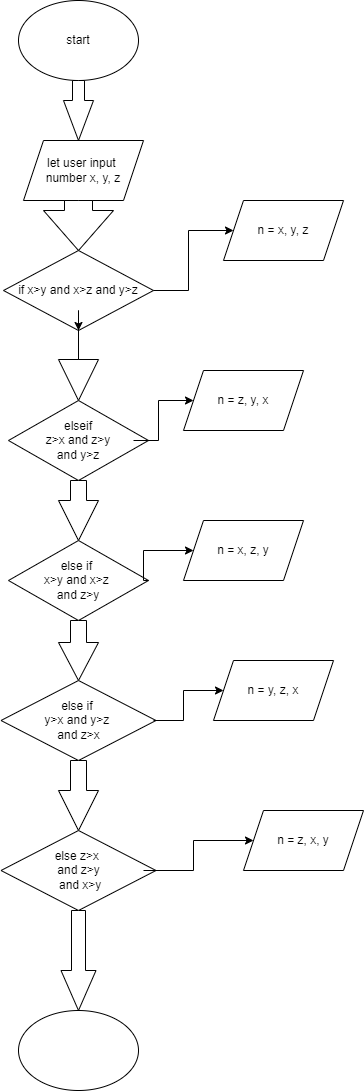

The diagram above was exported from draw.io. Its source (the exported page's mxGraphModel, read from the mxfile embedded in the PNG):
<mxGraphModel dx="820" dy="1560" grid="1" gridSize="10" guides="1" tooltips="1" connect="1" arrows="1" fold="1" page="1" pageScale="1" pageWidth="850" pageHeight="1100" math="0" shadow="0">
  <root>
    <mxCell id="0" />
    <mxCell id="1" parent="0" />
    <mxCell id="YxnQ76dRoxKZxRihbUZP-1" value="start" style="ellipse;whiteSpace=wrap;html=1;" vertex="1" parent="1">
      <mxGeometry x="305" y="-450" width="120" height="80" as="geometry" />
    </mxCell>
    <mxCell id="YxnQ76dRoxKZxRihbUZP-2" value="" style="html=1;shadow=0;dashed=0;align=center;verticalAlign=middle;shape=mxgraph.arrows2.arrow;dy=0.6;dx=40;direction=south;notch=0;" vertex="1" parent="1">
      <mxGeometry x="350" y="-370" width="30" height="60" as="geometry" />
    </mxCell>
    <mxCell id="YxnQ76dRoxKZxRihbUZP-3" value="let user input &lt;br&gt;number x, y, z" style="shape=parallelogram;perimeter=parallelogramPerimeter;whiteSpace=wrap;html=1;fixedSize=1;" vertex="1" parent="1">
      <mxGeometry x="310" y="-310" width="120" height="60" as="geometry" />
    </mxCell>
    <mxCell id="YxnQ76dRoxKZxRihbUZP-4" value="if x&amp;gt;y and x&amp;gt;z and y&amp;gt;z" style="rhombus;whiteSpace=wrap;html=1;" vertex="1" parent="1">
      <mxGeometry x="290" y="-200" width="150" height="80" as="geometry" />
    </mxCell>
    <mxCell id="YxnQ76dRoxKZxRihbUZP-5" value="" style="html=1;shadow=0;dashed=0;align=center;verticalAlign=middle;shape=mxgraph.arrows2.arrow;dy=0.6;dx=40;direction=south;notch=0;" vertex="1" parent="1">
      <mxGeometry x="330" y="-250" width="70" height="50" as="geometry" />
    </mxCell>
    <mxCell id="YxnQ76dRoxKZxRihbUZP-6" value="" style="edgeStyle=elbowEdgeStyle;elbow=horizontal;endArrow=classic;html=1;rounded=0;" edge="1" parent="1" target="YxnQ76dRoxKZxRihbUZP-7">
      <mxGeometry width="50" height="50" relative="1" as="geometry">
        <mxPoint x="440" y="-160" as="sourcePoint" />
        <mxPoint x="490" y="-210" as="targetPoint" />
      </mxGeometry>
    </mxCell>
    <mxCell id="YxnQ76dRoxKZxRihbUZP-7" value="n = x, y, z" style="shape=parallelogram;perimeter=parallelogramPerimeter;whiteSpace=wrap;html=1;fixedSize=1;" vertex="1" parent="1">
      <mxGeometry x="510" y="-250" width="120" height="60" as="geometry" />
    </mxCell>
    <mxCell id="YxnQ76dRoxKZxRihbUZP-9" value="" style="edgeStyle=orthogonalEdgeStyle;rounded=0;orthogonalLoop=1;jettySize=auto;html=1;" edge="1" parent="1" source="YxnQ76dRoxKZxRihbUZP-4" target="YxnQ76dRoxKZxRihbUZP-8">
      <mxGeometry relative="1" as="geometry" />
    </mxCell>
    <mxCell id="YxnQ76dRoxKZxRihbUZP-8" value="" style="html=1;shadow=0;dashed=0;align=center;verticalAlign=middle;shape=mxgraph.arrows2.arrow;dy=1;dx=41;direction=south;notch=0;" vertex="1" parent="1">
      <mxGeometry x="345" y="-120" width="40" height="70" as="geometry" />
    </mxCell>
    <mxCell id="YxnQ76dRoxKZxRihbUZP-11" value="elseif&lt;br&gt;&amp;nbsp;z&amp;gt;x and z&amp;gt;y &lt;br&gt;and y&amp;gt;z" style="rhombus;whiteSpace=wrap;html=1;" vertex="1" parent="1">
      <mxGeometry x="295" y="-50" width="140" height="80" as="geometry" />
    </mxCell>
    <mxCell id="YxnQ76dRoxKZxRihbUZP-13" value="" style="edgeStyle=elbowEdgeStyle;elbow=horizontal;endArrow=classic;html=1;rounded=0;" edge="1" parent="1" target="YxnQ76dRoxKZxRihbUZP-14">
      <mxGeometry width="50" height="50" relative="1" as="geometry">
        <mxPoint x="420" y="-10" as="sourcePoint" />
        <mxPoint x="470" y="-60" as="targetPoint" />
      </mxGeometry>
    </mxCell>
    <mxCell id="YxnQ76dRoxKZxRihbUZP-14" value="n = z, y, x" style="shape=parallelogram;perimeter=parallelogramPerimeter;whiteSpace=wrap;html=1;fixedSize=1;" vertex="1" parent="1">
      <mxGeometry x="470" y="-80" width="120" height="60" as="geometry" />
    </mxCell>
    <mxCell id="YxnQ76dRoxKZxRihbUZP-15" value="" style="html=1;shadow=0;dashed=0;align=center;verticalAlign=middle;shape=mxgraph.arrows2.arrow;dy=0.6;dx=40;direction=south;notch=0;" vertex="1" parent="1">
      <mxGeometry x="345" y="30" width="40" height="60" as="geometry" />
    </mxCell>
    <mxCell id="YxnQ76dRoxKZxRihbUZP-16" value="else if &lt;br&gt;x&amp;gt;y and x&amp;gt;z &lt;br&gt;and z&amp;gt;y" style="rhombus;whiteSpace=wrap;html=1;" vertex="1" parent="1">
      <mxGeometry x="295" y="90" width="140" height="80" as="geometry" />
    </mxCell>
    <mxCell id="YxnQ76dRoxKZxRihbUZP-17" value="" style="edgeStyle=elbowEdgeStyle;elbow=horizontal;endArrow=classic;html=1;rounded=0;exitX=1;exitY=0.5;exitDx=0;exitDy=0;" edge="1" parent="1" source="YxnQ76dRoxKZxRihbUZP-16" target="YxnQ76dRoxKZxRihbUZP-18">
      <mxGeometry width="50" height="50" relative="1" as="geometry">
        <mxPoint x="405" y="130" as="sourcePoint" />
        <mxPoint x="455" y="80" as="targetPoint" />
        <Array as="points">
          <mxPoint x="430" y="100" />
        </Array>
      </mxGeometry>
    </mxCell>
    <mxCell id="YxnQ76dRoxKZxRihbUZP-18" value="n = x, z, y" style="shape=parallelogram;perimeter=parallelogramPerimeter;whiteSpace=wrap;html=1;fixedSize=1;" vertex="1" parent="1">
      <mxGeometry x="470" y="70" width="120" height="60" as="geometry" />
    </mxCell>
    <mxCell id="YxnQ76dRoxKZxRihbUZP-20" value="" style="html=1;shadow=0;dashed=0;align=center;verticalAlign=middle;shape=mxgraph.arrows2.arrow;dy=0.6;dx=38;direction=south;notch=0;" vertex="1" parent="1">
      <mxGeometry x="345" y="170" width="40" height="60" as="geometry" />
    </mxCell>
    <mxCell id="YxnQ76dRoxKZxRihbUZP-21" value="else if &lt;br&gt;y&amp;gt;x and y&amp;gt;z &lt;br&gt;and z&amp;gt;x" style="rhombus;whiteSpace=wrap;html=1;" vertex="1" parent="1">
      <mxGeometry x="287.5" y="230" width="155" height="80" as="geometry" />
    </mxCell>
    <mxCell id="YxnQ76dRoxKZxRihbUZP-22" value="" style="edgeStyle=elbowEdgeStyle;elbow=horizontal;endArrow=classic;html=1;rounded=0;" edge="1" parent="1" target="YxnQ76dRoxKZxRihbUZP-23">
      <mxGeometry width="50" height="50" relative="1" as="geometry">
        <mxPoint x="440" y="270" as="sourcePoint" />
        <mxPoint x="490" y="220" as="targetPoint" />
      </mxGeometry>
    </mxCell>
    <mxCell id="YxnQ76dRoxKZxRihbUZP-23" value="n = y, z, x" style="shape=parallelogram;perimeter=parallelogramPerimeter;whiteSpace=wrap;html=1;fixedSize=1;" vertex="1" parent="1">
      <mxGeometry x="500" y="210" width="120" height="60" as="geometry" />
    </mxCell>
    <mxCell id="YxnQ76dRoxKZxRihbUZP-24" value="" style="html=1;shadow=0;dashed=0;align=center;verticalAlign=middle;shape=mxgraph.arrows2.arrow;dy=0.6;dx=40;direction=south;notch=0;" vertex="1" parent="1">
      <mxGeometry x="345" y="310" width="40" height="70" as="geometry" />
    </mxCell>
    <mxCell id="YxnQ76dRoxKZxRihbUZP-25" value="else z&amp;gt;x &lt;br&gt;and z&amp;gt;y&lt;br&gt;&amp;nbsp;and x&amp;gt;y" style="rhombus;whiteSpace=wrap;html=1;" vertex="1" parent="1">
      <mxGeometry x="287.5" y="380" width="155" height="80" as="geometry" />
    </mxCell>
    <mxCell id="YxnQ76dRoxKZxRihbUZP-26" value="" style="edgeStyle=elbowEdgeStyle;elbow=horizontal;endArrow=classic;html=1;rounded=0;" edge="1" parent="1" target="YxnQ76dRoxKZxRihbUZP-27">
      <mxGeometry width="50" height="50" relative="1" as="geometry">
        <mxPoint x="430" y="420" as="sourcePoint" />
        <mxPoint x="455" y="370" as="targetPoint" />
      </mxGeometry>
    </mxCell>
    <mxCell id="YxnQ76dRoxKZxRihbUZP-27" value="n = z, x, y" style="shape=parallelogram;perimeter=parallelogramPerimeter;whiteSpace=wrap;html=1;fixedSize=1;" vertex="1" parent="1">
      <mxGeometry x="530" y="360" width="120" height="60" as="geometry" />
    </mxCell>
    <mxCell id="YxnQ76dRoxKZxRihbUZP-28" value="" style="html=1;shadow=0;dashed=0;align=center;verticalAlign=middle;shape=mxgraph.arrows2.arrow;dy=0.6;dx=40;direction=south;notch=0;" vertex="1" parent="1">
      <mxGeometry x="347.5" y="460" width="35" height="100" as="geometry" />
    </mxCell>
    <mxCell id="YxnQ76dRoxKZxRihbUZP-29" value="" style="ellipse;whiteSpace=wrap;html=1;" vertex="1" parent="1">
      <mxGeometry x="305" y="560" width="120" height="80" as="geometry" />
    </mxCell>
  </root>
</mxGraphModel>